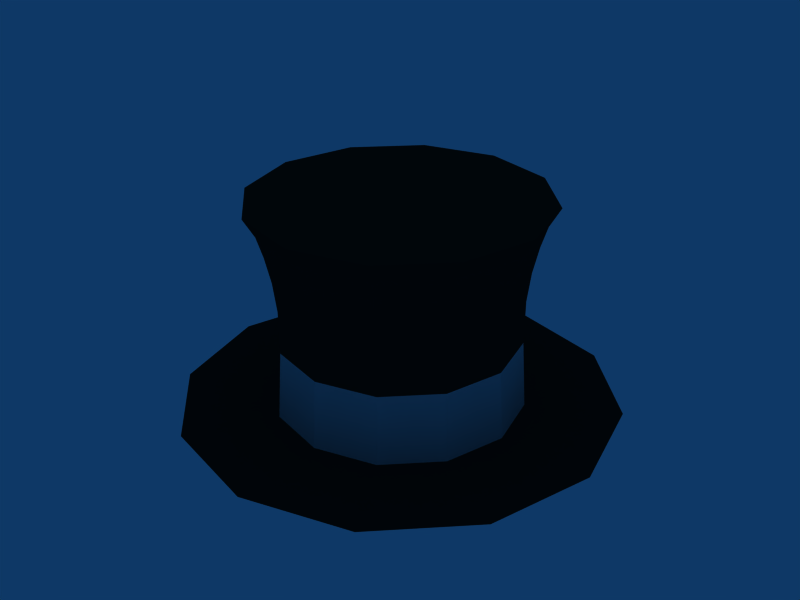 # Source: Top_Hat.blend  (saved by Blender 2.81.16; exported with 4.5.12 LTS)
import bpy
from mathutils import Matrix  # noqa: F401  (used for matrix-valued properties, if any)

bpy.ops.wm.read_factory_settings(use_empty=True)
scene = bpy.context.scene
scene.name = 'Scene'

# ---- collections
col_collection_1 = bpy.data.collections.new('Collection 1'); scene.collection.children.link(col_collection_1)

# ---- materials (node trees are filled in below, after node groups)
mat_material_001 = bpy.data.materials.new('Material.001')
mat_material_001.alpha_threshold = 0.0
mat_material_001.diffuse_color = (0.1, 0.1, 0.1, 1.0)
mat_material_001.roughness = 0.5
mat_material_001.line_color = (0.0, 0.0, 0.0, 1.0)
mat_material = bpy.data.materials.new('Material')

# ---- material node trees
mat_material.use_nodes = True; mat_material.node_tree.nodes.clear()
_N = mat_material.node_tree.nodes; _L = mat_material.node_tree.links
n0 = _N.new('ShaderNodeOutputMaterial'); n0.name = 'Material Output'; n0.location = (300, 300)
n1 = _N.new('ShaderNodeBsdfPrincipled'); n1.name = 'Principled BSDF'; n1.location = (10, 300)
n1.distribution = 'GGX'
n1.subsurface_method = 'BURLEY'
n1.inputs[3].default_value = 1.45
n1.inputs[27].default_value = (0.0, 0.0, 0.0, 1.0)
n1.inputs[28].default_value = 1.0
_L.new(n1.outputs[0], n0.inputs[0])
n0.is_active_output = True

# ---- world
world_world = bpy.data.worlds.new('World'); scene.world = world_world
world_world.color = (0.05656, 0.2208, 0.4)
world_world.use_sun_shadow = False
world_world.sun_shadow_jitter_overblur = 0.0
world_world.cycles.sampling_method = 'MANUAL'
world_world.cycles.sample_map_resolution = 256

# ---- meshes
me_circle = bpy.data.meshes.new('Circle')
me_circle.from_pydata([(-0.5662, -0.2127, 0.6782), (-1.059, -0.2127, -0.7593), (-0.7071, -0.2127, -0.7559), (-0.4066, -0.2127, -0.7575), (-0.3762, -0.2127, -0.2824), (-0.3788, -0.2127, 0.01998), (-0.4047, -0.2127, 0.2241), (-0.4464, -0.2127, 0.4065), (-0.3273, 0.2321, 0.4065), (-0.2912, 0.2112, 0.2241), (-0.2687, 0.1982, 0.01998), (-0.2664, 0.1969, -0.2824), (-0.2928, 0.2121, -0.7575), (-0.553, 0.3624, -0.7559), (-0.8576, 0.5383, -0.7593), (-0.431, 0.2919, 0.6782), (-0.3655, 0.2542, 0.5489), (-0.02378, 0.5959, 0.5489), (-0.06156, 0.6614, 0.6782), (-0.3079, 1.088, -0.7593), (-0.132, 0.7834, -0.7559), (0.01824, 0.5231, -0.7575), (0.03344, 0.4968, -0.2824), (0.03213, 0.4991, 0.01998), (0.01916, 0.5215, 0.2241), (-0.00169, 0.5576, 0.4065), (0.4431, 0.6768, 0.4065), (0.4431, 0.6351, 0.2241), (0.4431, 0.6092, 0.01998), (0.4431, 0.6066, -0.2824), (0.4431, 0.637, -0.7575), (0.4431, 0.9375, -0.7559), (0.4431, 1.289, -0.7593), (0.4431, 0.7966, 0.6782), (0.4431, 0.721, 0.5489), (0.9099, 0.5959, 0.5489), (0.9477, 0.6614, 0.6782), (1.194, 1.088, -0.7593), (1.018, 0.7834, -0.7559), (0.8679, 0.5231, -0.7575), (0.8527, 0.4968, -0.2824), (0.854, 0.4991, 0.01998), (0.867, 0.5215, 0.2241), (0.8878, 0.5576, 0.4065), (1.213, 0.2321, 0.4065), (1.177, 0.2112, 0.2241), (1.155, 0.1982, 0.01998), (1.153, 0.1969, -0.2824), (1.179, 0.2121, -0.7575), (1.439, 0.3624, -0.7559), (1.744, 0.5383, -0.7593), (1.317, 0.2919, 0.6782), (1.252, 0.2542, 0.5489), (1.377, -0.2127, 0.5489), (1.452, -0.2127, 0.6782), (1.945, -0.2127, -0.7593), (1.593, -0.2127, -0.7559), (1.293, -0.2127, -0.7575), (1.262, -0.2127, -0.2824), (1.265, -0.2127, 0.01998), (1.291, -0.2127, 0.2241), (1.333, -0.2127, 0.4065), (1.213, -0.6574, 0.4065), (1.177, -0.6366, 0.2241), (1.155, -0.6236, 0.01998), (1.153, -0.6223, -0.2824), (1.179, -0.6375, -0.7575), (1.439, -0.7878, -0.7559), (1.744, -0.9636, -0.7593), (0.4431, -0.2127, 0.6774), (1.317, -0.7173, 0.6782), (1.252, -0.6795, 0.5489), (0.9099, -1.021, 0.5489), (0.9477, -1.087, 0.6782), (1.194, -1.513, -0.7593), (1.018, -1.209, -0.7559), (0.8679, -0.9485, -0.7575), (0.8527, -0.9222, -0.2824), (0.854, -0.9244, 0.01998), (0.867, -0.9469, 0.2241), (0.8878, -0.983, 0.4065), (0.4431, -1.102, 0.4065), (0.4431, -1.06, 0.2241), (0.4431, -1.035, 0.01998), (0.4431, -1.032, -0.2824), (0.4431, -1.062, -0.7575), (0.4431, -1.363, -0.7559), (0.4431, -1.715, -0.7593), (0.4431, -1.222, 0.6782), (0.4431, -1.146, 0.5489), (-0.02378, -1.021, 0.5489), (-0.06156, -1.087, 0.6782), (-0.3079, -1.513, -0.7593), (-0.132, -1.209, -0.7559), (0.01824, -0.9485, -0.7575), (0.03344, -0.9222, -0.2824), (0.03213, -0.9244, 0.01998), (0.01916, -0.9469, 0.2241), (-0.00169, -0.983, 0.4065), (-0.3273, -0.6574, 0.4065), (-0.2912, -0.6366, 0.2241), (-0.2687, -0.6236, 0.01998), (-0.2664, -0.6223, -0.2824), (-0.2928, -0.6375, -0.7575), (-0.553, -0.7878, -0.7559), (-0.8576, -0.9636, -0.7593), (-0.431, -0.7173, 0.6782), (-0.3655, -0.6795, 0.5489), (-0.4906, -0.2127, 0.5489)], [], [(7, 108, 16, 8), (7, 8, 9, 6), (6, 9, 10, 5), (5, 10, 11, 4), (4, 11, 12, 3), (3, 12, 13, 2), (2, 13, 14, 1), (69, 15, 0), (0, 15, 16, 108), (15, 18, 17, 16), (69, 18, 15), (13, 20, 19, 14), (12, 21, 20, 13), (11, 22, 21, 12), (10, 23, 22, 11), (9, 24, 23, 10), (8, 25, 24, 9), (8, 16, 17, 25), (25, 17, 34, 26), (25, 26, 27, 24), (24, 27, 28, 23), (23, 28, 29, 22), (22, 29, 30, 21), (21, 30, 31, 20), (20, 31, 32, 19), (69, 33, 18), (18, 33, 34, 17), (33, 36, 35, 34), (69, 36, 33), (31, 38, 37, 32), (30, 39, 38, 31), (29, 40, 39, 30), (28, 41, 40, 29), (27, 42, 41, 28), (26, 43, 42, 27), (26, 34, 35, 43), (43, 35, 52, 44), (43, 44, 45, 42), (42, 45, 46, 41), (41, 46, 47, 40), (40, 47, 48, 39), (39, 48, 49, 38), (38, 49, 50, 37), (69, 51, 36), (36, 51, 52, 35), (51, 54, 53, 52), (69, 54, 51), (49, 56, 55, 50), (48, 57, 56, 49), (47, 58, 57, 48), (46, 59, 58, 47), (45, 60, 59, 46), (44, 61, 60, 45), (44, 52, 53, 61), (61, 53, 71, 62), (61, 62, 63, 60), (60, 63, 64, 59), (59, 64, 65, 58), (58, 65, 66, 57), (57, 66, 67, 56), (56, 67, 68, 55), (69, 70, 54), (54, 70, 71, 53), (70, 73, 72, 71), (69, 73, 70), (67, 75, 74, 68), (66, 76, 75, 67), (65, 77, 76, 66), (64, 78, 77, 65), (63, 79, 78, 64), (62, 80, 79, 63), (62, 71, 72, 80), (80, 72, 89, 81), (80, 81, 82, 79), (79, 82, 83, 78), (78, 83, 84, 77), (77, 84, 85, 76), (76, 85, 86, 75), (75, 86, 87, 74), (69, 88, 73), (73, 88, 89, 72), (88, 91, 90, 89), (69, 91, 88), (86, 93, 92, 87), (85, 94, 93, 86), (84, 95, 94, 85), (83, 96, 95, 84), (82, 97, 96, 83), (81, 98, 97, 82), (81, 89, 90, 98), (98, 90, 107, 99), (98, 99, 100, 97), (97, 100, 101, 96), (96, 101, 102, 95), (95, 102, 103, 94), (94, 103, 104, 93), (93, 104, 105, 92), (69, 106, 91), (91, 106, 107, 90), (108, 107, 106, 0), (106, 69, 0), (104, 2, 1, 105), (103, 3, 2, 104), (102, 4, 3, 103), (101, 5, 4, 102), (100, 6, 5, 101), (99, 7, 6, 100), (99, 107, 108, 7)])
me_circle.polygons.foreach_set('material_index', [0, 0, 0, 0, 1, 0, 0, 0, 0, 0, 0, 0, 0, 1, 0, 0, 0, 0, 0, 0, 0, 0, 1, 0, 0, 0, 0, 0, 0, 0, 0, 1, 0, 0, 0, 0, 0, 0, 0, 0, 1, 0, 0, 0, 0, 0, 0, 0, 0, 1, 0, 0, 0, 0, 0, 0, 0, 0, 1, 0, 0, 0, 0, 0, 0, 0, 0, 1, 0, 0, 0, 0, 0, 0, 0, 0, 1, 0, 0, 0, 0, 0, 0, 0, 0, 1, 0, 0, 0, 0, 0, 0, 0, 0, 1, 0, 0, 0, 0, 0, 0, 0, 0, 1, 0, 0, 0, 0])
me_circle.materials.append(mat_material_001)
me_circle.materials.append(mat_material)
me_circle.use_remesh_preserve_volume = False
me_circle.use_remesh_preserve_attributes = False
me_circle.use_mirror_vertex_groups = False
me_circle.update()

# ---- objects
ob_circle = bpy.data.objects.new('Circle', me_circle)

# ---- transforms, parenting, visibility, modifiers, constraints
ob_circle.location = (0.0, 0.0, 1.614)
ob_circle.scale = (1.586, 1.586, 1.586)
ob_circle.lock_rotations_4d = False
ob_circle.empty_display_type = 'ARROWS'
ob_circle.lineart.crease_threshold = 0.0

# ---- collection membership
col_collection_1.objects.link(ob_circle)

# ---- scene / render settings (as saved in the file)
scene.frame_start = 1; scene.frame_end = 250; scene.frame_set(1)
scene.render.engine = 'BLENDER_EEVEE_NEXT'
scene.render.image_settings.file_format = 'JPEG'
scene.render.image_settings.color_mode = 'RGB'
scene.render.image_settings.compression = 90
scene.render.resolution_x = 800
scene.render.resolution_y = 600
scene.render.pixel_aspect_x = 100.0
scene.render.pixel_aspect_y = 100.0
scene.render.fps = 25
scene.render.dither_intensity = 0.0
scene.render.use_compositing = False
scene.render.use_sequencer = False
scene.render.bake_margin = 2
scene.render.bake_bias = 0.0
scene.render.use_stamp_time = False
scene.render.use_stamp_date = False
scene.render.use_stamp_frame = False
scene.render.use_stamp_camera = False
scene.render.use_stamp_scene = False
scene.render.use_stamp_filename = False
scene.render.use_stamp_render_time = False
scene.render.stamp_font_size = 0
scene.cycles.use_denoising = False
scene.cycles.samples = 10
scene.cycles.sampling_pattern = 'TABULATED_SOBOL'
scene.cycles.light_sampling_threshold = 0.0
scene.cycles.use_adaptive_sampling = False
scene.cycles.use_light_tree = False
scene.cycles.blur_glossy = 0.0
scene.cycles.volume_bounces = 1
scene.cycles.pixel_filter_type = 'GAUSSIAN'
scene.cycles.sample_clamp_indirect = 0.0
scene.view_settings.view_transform = 'Raw'
bpy.context.view_layer.update()

# ---- added for rendering (the .blend has no active camera): camera
cam_auto = bpy.data.cameras.new('AutoCamera')
cam_auto.lens = 50.0
cam_auto.sensor_width = 36.0
cam_auto.clip_end = 1000.0
ob_auto_camera = bpy.data.objects.new('AutoCamera', cam_auto)
scene.collection.objects.link(ob_auto_camera)
ob_auto_camera.location = (7.28324, -8.23399, 6.81427)
ob_auto_camera.rotation_euler = (1.09748, -7.21219e-08, 0.694738)
scene.camera = ob_auto_camera
bpy.context.view_layer.update()
